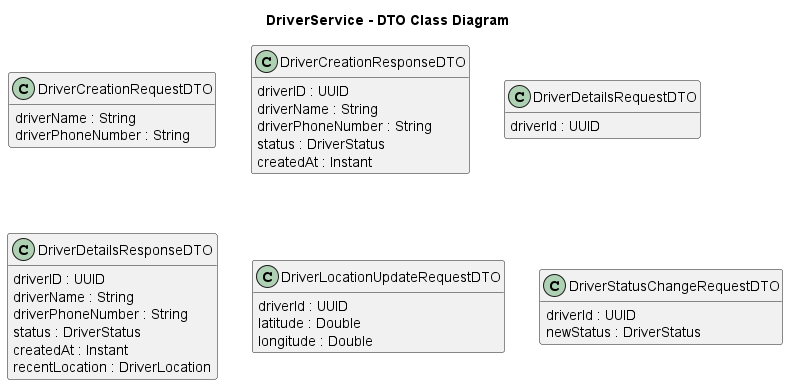

The diagram above was rendered by PlantUML. Its source (embedded in the PNG):
@startuml
title DriverService - DTO Class Diagram

hide methods

class DriverCreationRequestDTO {
    driverName : String
    driverPhoneNumber : String
}

class DriverCreationResponseDTO {
    driverID : UUID
    driverName : String
    driverPhoneNumber : String
    status : DriverStatus
    createdAt : Instant
}

class DriverDetailsRequestDTO {
    driverId : UUID
}

class DriverDetailsResponseDTO {
    driverID : UUID
    driverName : String
    driverPhoneNumber : String
    status : DriverStatus
    createdAt : Instant
    recentLocation : DriverLocation
}

class DriverLocationUpdateRequestDTO {
    driverId : UUID
    latitude : Double
    longitude : Double
}

class DriverStatusChangeRequestDTO {
    driverId : UUID
    newStatus : DriverStatus
}

@enduml